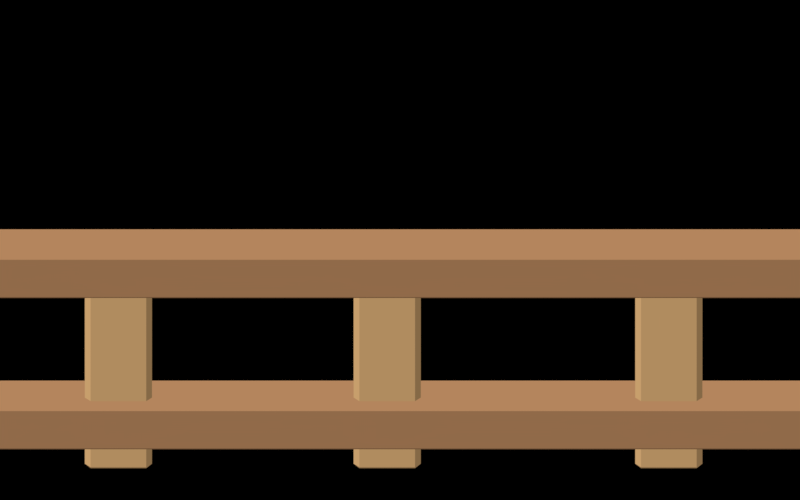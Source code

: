 # Source: fence-horizontal.blend  (saved by Blender 4.5.92; exported with 4.5.12 LTS)
import bpy
from mathutils import Matrix  # noqa: F401  (used for matrix-valued properties, if any)

bpy.ops.wm.read_factory_settings(use_empty=True)
scene = bpy.context.scene
scene.name = 'Scene'

# ---- collections
col_fence_horizontal = bpy.data.collections.new('fence-horizontal'); scene.collection.children.link(col_fence_horizontal)
col_posts = bpy.data.collections.new('Posts'); col_fence_horizontal.children.link(col_posts)
col_rails = bpy.data.collections.new('Rails'); col_fence_horizontal.children.link(col_rails)
col_slats = bpy.data.collections.new('Slats'); col_fence_horizontal.children.link(col_slats)

# ---- materials (node trees are filled in below, after node groups)
mat_posts_a07652 = bpy.data.materials.new('Posts#a07652')
mat_posts_a07652.diffuse_color = (0.3515, 0.1812, 0.08438, 1.0)
mat_posts_c39b6a = bpy.data.materials.new('Posts#c39b6a')
mat_posts_c39b6a.diffuse_color = (0.5457, 0.3278, 0.1441, 1.0)
mat_rails_a07652 = bpy.data.materials.new('Rails#a07652')
mat_rails_a07652.diffuse_color = (0.3515, 0.1812, 0.08438, 1.0)
mat_slats_c39b6a = bpy.data.materials.new('Slats#c39b6a')
mat_slats_c39b6a.diffuse_color = (0.5457, 0.3278, 0.1441, 1.0)

# ---- material node trees
mat_posts_a07652.use_nodes = True; mat_posts_a07652.node_tree.nodes.clear()
_N = mat_posts_a07652.node_tree.nodes; _L = mat_posts_a07652.node_tree.links
n0 = _N.new('ShaderNodeRGB'); n0.name = 'Asset pigment'; n0.location = (-520, 120)
n0.label = 'Editable base colour'
n0.outputs[0].default_value = (0.3515, 0.1812, 0.08438, 1.0)
n1 = _N.new('ShaderNodeNewGeometry'); n1.name = 'Geometry'; n1.location = (-720, -120)
n2 = _N.new('ShaderNodeVectorMath'); n2.name = 'Vector Math'; n2.location = (-510, -120)
n2.operation = 'DOT_PRODUCT'
n2.inputs[1].default_value = (-0.3982, -0.4551, 0.7964)
n3 = _N.new('ShaderNodeValToRGB'); n3.name = 'Four controlled light bands'; n3.location = (-300, -120)
n3.color_ramp.interpolation = 'CONSTANT'
while len(n3.color_ramp.elements) > 1: n3.color_ramp.elements.remove(n3.color_ramp.elements[-1])
n3.color_ramp.elements[0].position = 0.0; n3.color_ramp.elements[0].color = (0.43, 0.43, 0.43, 1.0)
_e = n3.color_ramp.elements.new(0.25); _e.color = (0.8, 0.8, 0.8, 1.0)
_e = n3.color_ramp.elements.new(0.5); _e.color = (1.05, 1.05, 1.05, 1.0)
_e = n3.color_ramp.elements.new(0.75); _e.color = (1.3, 1.3, 1.3, 1.0)
n4 = _N.new('ShaderNodeVectorMath'); n4.name = 'Vector Math.001'; n4.location = (-60, 100)
n4.operation = 'MULTIPLY'
n5 = _N.new('ShaderNodeEmission'); n5.name = 'Emission'; n5.location = (140, 100)
n6 = _N.new('ShaderNodeOutputMaterial'); n6.name = 'Material Output'; n6.location = (340, 100)
_L.new(n1.outputs[1], n2.inputs[0])
_L.new(n2.outputs[1], n3.inputs[0])
_L.new(n0.outputs[0], n4.inputs[0])
_L.new(n3.outputs[0], n4.inputs[1])
_L.new(n4.outputs[0], n5.inputs[0])
_L.new(n5.outputs[0], n6.inputs[0])
n6.is_active_output = True
mat_posts_c39b6a.use_nodes = True; mat_posts_c39b6a.node_tree.nodes.clear()
_N = mat_posts_c39b6a.node_tree.nodes; _L = mat_posts_c39b6a.node_tree.links
n0 = _N.new('ShaderNodeRGB'); n0.name = 'Asset pigment'; n0.location = (-520, 120)
n0.label = 'Editable base colour'
n0.outputs[0].default_value = (0.5457, 0.3278, 0.1441, 1.0)
n1 = _N.new('ShaderNodeNewGeometry'); n1.name = 'Geometry'; n1.location = (-720, -120)
n2 = _N.new('ShaderNodeVectorMath'); n2.name = 'Vector Math'; n2.location = (-510, -120)
n2.operation = 'DOT_PRODUCT'
n2.inputs[1].default_value = (-0.3982, -0.4551, 0.7964)
n3 = _N.new('ShaderNodeValToRGB'); n3.name = 'Four controlled light bands'; n3.location = (-300, -120)
n3.color_ramp.interpolation = 'CONSTANT'
while len(n3.color_ramp.elements) > 1: n3.color_ramp.elements.remove(n3.color_ramp.elements[-1])
n3.color_ramp.elements[0].position = 0.0; n3.color_ramp.elements[0].color = (0.43, 0.43, 0.43, 1.0)
_e = n3.color_ramp.elements.new(0.25); _e.color = (0.8, 0.8, 0.8, 1.0)
_e = n3.color_ramp.elements.new(0.5); _e.color = (1.05, 1.05, 1.05, 1.0)
_e = n3.color_ramp.elements.new(0.75); _e.color = (1.3, 1.3, 1.3, 1.0)
n4 = _N.new('ShaderNodeVectorMath'); n4.name = 'Vector Math.001'; n4.location = (-60, 100)
n4.operation = 'MULTIPLY'
n5 = _N.new('ShaderNodeEmission'); n5.name = 'Emission'; n5.location = (140, 100)
n6 = _N.new('ShaderNodeOutputMaterial'); n6.name = 'Material Output'; n6.location = (340, 100)
_L.new(n1.outputs[1], n2.inputs[0])
_L.new(n2.outputs[1], n3.inputs[0])
_L.new(n0.outputs[0], n4.inputs[0])
_L.new(n3.outputs[0], n4.inputs[1])
_L.new(n4.outputs[0], n5.inputs[0])
_L.new(n5.outputs[0], n6.inputs[0])
n6.is_active_output = True
mat_rails_a07652.use_nodes = True; mat_rails_a07652.node_tree.nodes.clear()
_N = mat_rails_a07652.node_tree.nodes; _L = mat_rails_a07652.node_tree.links
n0 = _N.new('ShaderNodeRGB'); n0.name = 'Asset pigment'; n0.location = (-520, 120)
n0.label = 'Editable base colour'
n0.outputs[0].default_value = (0.3515, 0.1812, 0.08438, 1.0)
n1 = _N.new('ShaderNodeNewGeometry'); n1.name = 'Geometry'; n1.location = (-720, -120)
n2 = _N.new('ShaderNodeVectorMath'); n2.name = 'Vector Math'; n2.location = (-510, -120)
n2.operation = 'DOT_PRODUCT'
n2.inputs[1].default_value = (-0.3982, -0.4551, 0.7964)
n3 = _N.new('ShaderNodeValToRGB'); n3.name = 'Four controlled light bands'; n3.location = (-300, -120)
n3.color_ramp.interpolation = 'CONSTANT'
while len(n3.color_ramp.elements) > 1: n3.color_ramp.elements.remove(n3.color_ramp.elements[-1])
n3.color_ramp.elements[0].position = 0.0; n3.color_ramp.elements[0].color = (0.43, 0.43, 0.43, 1.0)
_e = n3.color_ramp.elements.new(0.25); _e.color = (0.8, 0.8, 0.8, 1.0)
_e = n3.color_ramp.elements.new(0.5); _e.color = (1.05, 1.05, 1.05, 1.0)
_e = n3.color_ramp.elements.new(0.75); _e.color = (1.3, 1.3, 1.3, 1.0)
n4 = _N.new('ShaderNodeVectorMath'); n4.name = 'Vector Math.001'; n4.location = (-60, 100)
n4.operation = 'MULTIPLY'
n5 = _N.new('ShaderNodeEmission'); n5.name = 'Emission'; n5.location = (140, 100)
n6 = _N.new('ShaderNodeOutputMaterial'); n6.name = 'Material Output'; n6.location = (340, 100)
_L.new(n1.outputs[1], n2.inputs[0])
_L.new(n2.outputs[1], n3.inputs[0])
_L.new(n0.outputs[0], n4.inputs[0])
_L.new(n3.outputs[0], n4.inputs[1])
_L.new(n4.outputs[0], n5.inputs[0])
_L.new(n5.outputs[0], n6.inputs[0])
n6.is_active_output = True
mat_slats_c39b6a.use_nodes = True; mat_slats_c39b6a.node_tree.nodes.clear()
_N = mat_slats_c39b6a.node_tree.nodes; _L = mat_slats_c39b6a.node_tree.links
n0 = _N.new('ShaderNodeRGB'); n0.name = 'Asset pigment'; n0.location = (-520, 120)
n0.label = 'Editable base colour'
n0.outputs[0].default_value = (0.5457, 0.3278, 0.1441, 1.0)
n1 = _N.new('ShaderNodeNewGeometry'); n1.name = 'Geometry'; n1.location = (-720, -120)
n2 = _N.new('ShaderNodeVectorMath'); n2.name = 'Vector Math'; n2.location = (-510, -120)
n2.operation = 'DOT_PRODUCT'
n2.inputs[1].default_value = (-0.3982, -0.4551, 0.7964)
n3 = _N.new('ShaderNodeValToRGB'); n3.name = 'Four controlled light bands'; n3.location = (-300, -120)
n3.color_ramp.interpolation = 'CONSTANT'
while len(n3.color_ramp.elements) > 1: n3.color_ramp.elements.remove(n3.color_ramp.elements[-1])
n3.color_ramp.elements[0].position = 0.0; n3.color_ramp.elements[0].color = (0.43, 0.43, 0.43, 1.0)
_e = n3.color_ramp.elements.new(0.25); _e.color = (0.8, 0.8, 0.8, 1.0)
_e = n3.color_ramp.elements.new(0.5); _e.color = (1.05, 1.05, 1.05, 1.0)
_e = n3.color_ramp.elements.new(0.75); _e.color = (1.3, 1.3, 1.3, 1.0)
n4 = _N.new('ShaderNodeVectorMath'); n4.name = 'Vector Math.001'; n4.location = (-60, 100)
n4.operation = 'MULTIPLY'
n5 = _N.new('ShaderNodeEmission'); n5.name = 'Emission'; n5.location = (140, 100)
n6 = _N.new('ShaderNodeOutputMaterial'); n6.name = 'Material Output'; n6.location = (340, 100)
_L.new(n1.outputs[1], n2.inputs[0])
_L.new(n2.outputs[1], n3.inputs[0])
_L.new(n0.outputs[0], n4.inputs[0])
_L.new(n3.outputs[0], n4.inputs[1])
_L.new(n4.outputs[0], n5.inputs[0])
_L.new(n5.outputs[0], n6.inputs[0])
n6.is_active_output = True

# ---- world
world_warm_neutral_world = bpy.data.worlds.new('Warm_neutral_world'); scene.world = world_warm_neutral_world
world_warm_neutral_world.use_nodes = True; world_warm_neutral_world.node_tree.nodes.clear()
_N = world_warm_neutral_world.node_tree.nodes; _L = world_warm_neutral_world.node_tree.links
n0 = _N.new('ShaderNodeBackground'); n0.name = 'Background'; n0.location = (-200, 100)
n0.inputs[0].default_value = (1.0, 1.0, 1.0, 1.0)
n0.inputs[1].default_value = 0.0
n1 = _N.new('ShaderNodeOutputWorld'); n1.name = 'World Output'; n1.location = (200, 100)
_L.new(n0.outputs[0], n1.inputs[0])
n1.is_active_output = True

# ---- cameras
cam_sprite_camera_data = bpy.data.cameras.new('Sprite_camera_data')
cam_sprite_camera_data.type = 'ORTHO'
cam_sprite_camera_data.ortho_scale = 1.25

# ---- lights
light_upper_left_sun_data = bpy.data.lights.new('Upper_left_sun_data', 'SUN')
light_upper_left_sun_data.angle = 0.0
light_upper_left_sun_data.energy = 2.0

# ---- meshes
me_cube = bpy.data.meshes.new('Cube')
me_cube.from_pydata([(-0.07, -0.07, -0.37), (-0.07, -0.07, 0.37), (-0.07, 0.07, -0.37), (-0.07, 0.07, 0.37), (0.07, -0.07, -0.37), (0.07, -0.07, 0.37), (0.07, 0.07, -0.37), (0.07, 0.07, 0.37)], [], [(0, 1, 3, 2), (2, 3, 7, 6), (6, 7, 5, 4), (4, 5, 1, 0), (2, 6, 4, 0), (7, 3, 1, 5)])
_uv = me_cube.uv_layers.new(name='UVMap')
_uv.uv.foreach_set('vector', [0.375, 0.0, 0.625, 0.0, 0.625, 0.25, 0.375, 0.25, 0.375, 0.25, 0.625, 0.25, 0.625, 0.5, 0.375, 0.5, 0.375, 0.5, 0.625, 0.5, 0.625, 0.75, 0.375, 0.75, 0.375, 0.75, 0.625, 0.75, 0.625, 1.0, 0.375, 1.0, 0.125, 0.5, 0.375, 0.5, 0.375, 0.75, 0.125, 0.75, 0.625, 0.5, 0.875, 0.5, 0.875, 0.75, 0.625, 0.75])
me_cube.materials.append(mat_posts_a07652)
me_cube.update()
me_cube_001 = bpy.data.meshes.new('Cube.001')
me_cube_001.from_pydata([(-0.09, -0.09, -0.035), (-0.09, -0.09, 0.035), (-0.09, 0.09, -0.035), (-0.09, 0.09, 0.035), (0.09, -0.09, -0.035), (0.09, -0.09, 0.035), (0.09, 0.09, -0.035), (0.09, 0.09, 0.035)], [], [(0, 1, 3, 2), (2, 3, 7, 6), (6, 7, 5, 4), (4, 5, 1, 0), (2, 6, 4, 0), (7, 3, 1, 5)])
_uv = me_cube_001.uv_layers.new(name='UVMap')
_uv.uv.foreach_set('vector', [0.375, 0.0, 0.625, 0.0, 0.625, 0.25, 0.375, 0.25, 0.375, 0.25, 0.625, 0.25, 0.625, 0.5, 0.375, 0.5, 0.375, 0.5, 0.625, 0.5, 0.625, 0.75, 0.375, 0.75, 0.375, 0.75, 0.625, 0.75, 0.625, 1.0, 0.375, 1.0, 0.125, 0.5, 0.375, 0.5, 0.375, 0.75, 0.125, 0.75, 0.625, 0.5, 0.875, 0.5, 0.875, 0.75, 0.625, 0.75])
me_cube_001.materials.append(mat_posts_c39b6a)
me_cube_001.update()
me_cube_002 = bpy.data.meshes.new('Cube.002')
me_cube_002.from_pydata([(-0.07, -0.07, -0.37), (-0.07, -0.07, 0.37), (-0.07, 0.07, -0.37), (-0.07, 0.07, 0.37), (0.07, -0.07, -0.37), (0.07, -0.07, 0.37), (0.07, 0.07, -0.37), (0.07, 0.07, 0.37)], [], [(0, 1, 3, 2), (2, 3, 7, 6), (6, 7, 5, 4), (4, 5, 1, 0), (2, 6, 4, 0), (7, 3, 1, 5)])
_uv = me_cube_002.uv_layers.new(name='UVMap')
_uv.uv.foreach_set('vector', [0.375, 0.0, 0.625, 0.0, 0.625, 0.25, 0.375, 0.25, 0.375, 0.25, 0.625, 0.25, 0.625, 0.5, 0.375, 0.5, 0.375, 0.5, 0.625, 0.5, 0.625, 0.75, 0.375, 0.75, 0.375, 0.75, 0.625, 0.75, 0.625, 1.0, 0.375, 1.0, 0.125, 0.5, 0.375, 0.5, 0.375, 0.75, 0.125, 0.75, 0.625, 0.5, 0.875, 0.5, 0.875, 0.75, 0.625, 0.75])
me_cube_002.materials.append(mat_posts_a07652)
me_cube_002.update()
me_cube_003 = bpy.data.meshes.new('Cube.003')
me_cube_003.from_pydata([(-0.09, -0.09, -0.035), (-0.09, -0.09, 0.035), (-0.09, 0.09, -0.035), (-0.09, 0.09, 0.035), (0.09, -0.09, -0.035), (0.09, -0.09, 0.035), (0.09, 0.09, -0.035), (0.09, 0.09, 0.035)], [], [(0, 1, 3, 2), (2, 3, 7, 6), (6, 7, 5, 4), (4, 5, 1, 0), (2, 6, 4, 0), (7, 3, 1, 5)])
_uv = me_cube_003.uv_layers.new(name='UVMap')
_uv.uv.foreach_set('vector', [0.375, 0.0, 0.625, 0.0, 0.625, 0.25, 0.375, 0.25, 0.375, 0.25, 0.625, 0.25, 0.625, 0.5, 0.375, 0.5, 0.375, 0.5, 0.625, 0.5, 0.625, 0.75, 0.375, 0.75, 0.375, 0.75, 0.625, 0.75, 0.625, 1.0, 0.375, 1.0, 0.125, 0.5, 0.375, 0.5, 0.375, 0.75, 0.125, 0.75, 0.625, 0.5, 0.875, 0.5, 0.875, 0.75, 0.625, 0.75])
me_cube_003.materials.append(mat_posts_c39b6a)
me_cube_003.update()
me_cube_004 = bpy.data.meshes.new('Cube.004')
me_cube_004.from_pydata([(-0.76, -0.0375, -0.045), (-0.76, -0.0375, 0.045), (-0.76, 0.0375, -0.045), (-0.76, 0.0375, 0.045), (0.76, -0.0375, -0.045), (0.76, -0.0375, 0.045), (0.76, 0.0375, -0.045), (0.76, 0.0375, 0.045)], [], [(0, 1, 3, 2), (2, 3, 7, 6), (6, 7, 5, 4), (4, 5, 1, 0), (2, 6, 4, 0), (7, 3, 1, 5)])
_uv = me_cube_004.uv_layers.new(name='UVMap')
_uv.uv.foreach_set('vector', [0.375, 0.0, 0.625, 0.0, 0.625, 0.25, 0.375, 0.25, 0.375, 0.25, 0.625, 0.25, 0.625, 0.5, 0.375, 0.5, 0.375, 0.5, 0.625, 0.5, 0.625, 0.75, 0.375, 0.75, 0.375, 0.75, 0.625, 0.75, 0.625, 1.0, 0.375, 1.0, 0.125, 0.5, 0.375, 0.5, 0.375, 0.75, 0.125, 0.75, 0.625, 0.5, 0.875, 0.5, 0.875, 0.75, 0.625, 0.75])
me_cube_004.materials.append(mat_rails_a07652)
me_cube_004.update()
me_cube_005 = bpy.data.meshes.new('Cube.005')
me_cube_005.from_pydata([(-0.76, -0.0375, -0.045), (-0.76, -0.0375, 0.045), (-0.76, 0.0375, -0.045), (-0.76, 0.0375, 0.045), (0.76, -0.0375, -0.045), (0.76, -0.0375, 0.045), (0.76, 0.0375, -0.045), (0.76, 0.0375, 0.045)], [], [(0, 1, 3, 2), (2, 3, 7, 6), (6, 7, 5, 4), (4, 5, 1, 0), (2, 6, 4, 0), (7, 3, 1, 5)])
_uv = me_cube_005.uv_layers.new(name='UVMap')
_uv.uv.foreach_set('vector', [0.375, 0.0, 0.625, 0.0, 0.625, 0.25, 0.375, 0.25, 0.375, 0.25, 0.625, 0.25, 0.625, 0.5, 0.375, 0.5, 0.375, 0.5, 0.625, 0.5, 0.625, 0.75, 0.375, 0.75, 0.375, 0.75, 0.625, 0.75, 0.625, 1.0, 0.375, 1.0, 0.125, 0.5, 0.375, 0.5, 0.375, 0.75, 0.125, 0.75, 0.625, 0.5, 0.875, 0.5, 0.875, 0.75, 0.625, 0.75])
me_cube_005.materials.append(mat_rails_a07652)
me_cube_005.update()
me_cube_006 = bpy.data.meshes.new('Cube.006')
me_cube_006.from_pydata([(-0.0525, -0.0275, -0.215), (-0.0525, -0.0275, 0.215), (-0.0525, 0.0275, -0.215), (-0.0525, 0.0275, 0.215), (0.0525, -0.0275, -0.215), (0.0525, -0.0275, 0.215), (0.0525, 0.0275, -0.215), (0.0525, 0.0275, 0.215)], [], [(0, 1, 3, 2), (2, 3, 7, 6), (6, 7, 5, 4), (4, 5, 1, 0), (2, 6, 4, 0), (7, 3, 1, 5)])
_uv = me_cube_006.uv_layers.new(name='UVMap')
_uv.uv.foreach_set('vector', [0.375, 0.0, 0.625, 0.0, 0.625, 0.25, 0.375, 0.25, 0.375, 0.25, 0.625, 0.25, 0.625, 0.5, 0.375, 0.5, 0.375, 0.5, 0.625, 0.5, 0.625, 0.75, 0.375, 0.75, 0.375, 0.75, 0.625, 0.75, 0.625, 1.0, 0.375, 1.0, 0.125, 0.5, 0.375, 0.5, 0.375, 0.75, 0.125, 0.75, 0.625, 0.5, 0.875, 0.5, 0.875, 0.75, 0.625, 0.75])
me_cube_006.materials.append(mat_slats_c39b6a)
me_cube_006.update()
me_cube_007 = bpy.data.meshes.new('Cube.007')
me_cube_007.from_pydata([(-0.0525, -0.0275, -0.215), (-0.0525, -0.0275, 0.215), (-0.0525, 0.0275, -0.215), (-0.0525, 0.0275, 0.215), (0.0525, -0.0275, -0.215), (0.0525, -0.0275, 0.215), (0.0525, 0.0275, -0.215), (0.0525, 0.0275, 0.215)], [], [(0, 1, 3, 2), (2, 3, 7, 6), (6, 7, 5, 4), (4, 5, 1, 0), (2, 6, 4, 0), (7, 3, 1, 5)])
_uv = me_cube_007.uv_layers.new(name='UVMap')
_uv.uv.foreach_set('vector', [0.375, 0.0, 0.625, 0.0, 0.625, 0.25, 0.375, 0.25, 0.375, 0.25, 0.625, 0.25, 0.625, 0.5, 0.375, 0.5, 0.375, 0.5, 0.625, 0.5, 0.625, 0.75, 0.375, 0.75, 0.375, 0.75, 0.625, 0.75, 0.625, 1.0, 0.375, 1.0, 0.125, 0.5, 0.375, 0.5, 0.375, 0.75, 0.125, 0.75, 0.625, 0.5, 0.875, 0.5, 0.875, 0.75, 0.625, 0.75])
me_cube_007.materials.append(mat_slats_c39b6a)
me_cube_007.update()
me_cube_008 = bpy.data.meshes.new('Cube.008')
me_cube_008.from_pydata([(-0.0525, -0.0275, -0.215), (-0.0525, -0.0275, 0.215), (-0.0525, 0.0275, -0.215), (-0.0525, 0.0275, 0.215), (0.0525, -0.0275, -0.215), (0.0525, -0.0275, 0.215), (0.0525, 0.0275, -0.215), (0.0525, 0.0275, 0.215)], [], [(0, 1, 3, 2), (2, 3, 7, 6), (6, 7, 5, 4), (4, 5, 1, 0), (2, 6, 4, 0), (7, 3, 1, 5)])
_uv = me_cube_008.uv_layers.new(name='UVMap')
_uv.uv.foreach_set('vector', [0.375, 0.0, 0.625, 0.0, 0.625, 0.25, 0.375, 0.25, 0.375, 0.25, 0.625, 0.25, 0.625, 0.5, 0.375, 0.5, 0.375, 0.5, 0.625, 0.5, 0.625, 0.75, 0.375, 0.75, 0.375, 0.75, 0.625, 0.75, 0.625, 1.0, 0.375, 1.0, 0.125, 0.5, 0.375, 0.5, 0.375, 0.75, 0.125, 0.75, 0.625, 0.5, 0.875, 0.5, 0.875, 0.75, 0.625, 0.75])
me_cube_008.materials.append(mat_slats_c39b6a)
me_cube_008.update()

# ---- objects
ob_sprite_camera = bpy.data.objects.new('Sprite_camera', cam_sprite_camera_data)
ob_upper_left_sun = bpy.data.objects.new('Upper_left_sun', light_upper_left_sun_data)
ob_fence_horizontal_root = bpy.data.objects.new('fence-horizontal_ROOT', None)
ob_fence_post_0 = bpy.data.objects.new('Fence_post_0', me_cube)
ob_post_cap_0 = bpy.data.objects.new('Post_cap_0', me_cube_001)
ob_fence_post_1 = bpy.data.objects.new('Fence_post_1', me_cube_002)
ob_post_cap_1 = bpy.data.objects.new('Post_cap_1', me_cube_003)
ob_fence_rail_0 = bpy.data.objects.new('Fence_rail_0', me_cube_004)
ob_fence_rail_1 = bpy.data.objects.new('Fence_rail_1', me_cube_005)
ob_fence_slat_0 = bpy.data.objects.new('Fence_slat_0', me_cube_006)
ob_fence_slat_1 = bpy.data.objects.new('Fence_slat_1', me_cube_007)
ob_fence_slat_2 = bpy.data.objects.new('Fence_slat_2', me_cube_008)

# ---- transforms, parenting, visibility, modifiers, constraints
ob_sprite_camera.location = (0.0, -7.88, 6.712)
ob_sprite_camera.rotation_euler = (0.9076, -0.0, 0.0)
ob_upper_left_sun.location = (-3.5, -4.0, 7.0)
ob_upper_left_sun.rotation_euler = (0.6494, 2.204e-08, -0.7188)
ob_fence_horizontal_root.location = (0.0, 0.0, 0.0)
ob_fence_post_0.parent = ob_fence_horizontal_root
ob_fence_post_0.location = (-0.76, 0.0, 0.37)
_m = ob_fence_post_0.modifiers.new('Crafted edge', 'BEVEL')
_m.width = 0.015
_m.width_pct = 0.015
ob_post_cap_0.parent = ob_fence_horizontal_root
ob_post_cap_0.location = (-0.76, 0.0, 0.765)
_m = ob_post_cap_0.modifiers.new('Crafted edge', 'BEVEL')
_m.width = 0.01
_m.width_pct = 0.01
ob_fence_post_1.parent = ob_fence_horizontal_root
ob_fence_post_1.location = (0.76, 0.0, 0.37)
_m = ob_fence_post_1.modifiers.new('Crafted edge', 'BEVEL')
_m.width = 0.015
_m.width_pct = 0.015
ob_post_cap_1.parent = ob_fence_horizontal_root
ob_post_cap_1.location = (0.76, 0.0, 0.765)
_m = ob_post_cap_1.modifiers.new('Crafted edge', 'BEVEL')
_m.width = 0.01
_m.width_pct = 0.01
ob_fence_rail_0.parent = ob_fence_horizontal_root
ob_fence_rail_0.location = (0.0, -0.04, 0.26)
_m = ob_fence_rail_0.modifiers.new('Crafted edge', 'BEVEL')
_m.width = 0.008
_m.width_pct = 0.008
ob_fence_rail_1.parent = ob_fence_horizontal_root
ob_fence_rail_1.location = (0.0, -0.04, 0.56)
_m = ob_fence_rail_1.modifiers.new('Crafted edge', 'BEVEL')
_m.width = 0.008
_m.width_pct = 0.008
ob_fence_slat_0.parent = ob_fence_horizontal_root
ob_fence_slat_0.location = (-0.44, -0.035, 0.38)
_m = ob_fence_slat_0.modifiers.new('Crafted edge', 'BEVEL')
_m.width = 0.009
_m.width_pct = 0.009
ob_fence_slat_1.parent = ob_fence_horizontal_root
ob_fence_slat_1.location = (-0.02, -0.035, 0.38)
_m = ob_fence_slat_1.modifiers.new('Crafted edge', 'BEVEL')
_m.width = 0.009
_m.width_pct = 0.009
ob_fence_slat_2.parent = ob_fence_horizontal_root
ob_fence_slat_2.location = (0.42, -0.035, 0.38)
_m = ob_fence_slat_2.modifiers.new('Crafted edge', 'BEVEL')
_m.width = 0.009
_m.width_pct = 0.009

# ---- collection membership
scene.collection.objects.link(ob_sprite_camera)
scene.collection.objects.link(ob_upper_left_sun)
col_fence_horizontal.objects.link(ob_fence_horizontal_root)
col_posts.objects.link(ob_fence_post_0)
col_posts.objects.link(ob_post_cap_0)
col_posts.objects.link(ob_fence_post_1)
col_posts.objects.link(ob_post_cap_1)
col_rails.objects.link(ob_fence_rail_0)
col_rails.objects.link(ob_fence_rail_1)
col_slats.objects.link(ob_fence_slat_0)
col_slats.objects.link(ob_fence_slat_1)
col_slats.objects.link(ob_fence_slat_2)

# ---- scene / render settings (as saved in the file)
scene.camera = ob_sprite_camera
scene.frame_start = 1; scene.frame_end = 250; scene.frame_set(1)
scene.render.engine = 'CYCLES'
scene.render.resolution_x = 64
scene.render.resolution_y = 40
scene.render.dither_intensity = 0.0
scene.render.filter_size = 0.5
scene.render.film_transparent = True
scene.cycles.use_denoising = False
scene.cycles.samples = 48
scene.cycles.use_adaptive_sampling = False
scene.cycles.max_bounces = 1
scene.cycles.diffuse_bounces = 0
scene.cycles.glossy_bounces = 0
scene.cycles.transmission_bounces = 0
scene.cycles.transparent_max_bounces = 2
scene.cycles.seed = 1430
scene.view_settings.view_transform = 'Standard'
bpy.context.view_layer.update()
